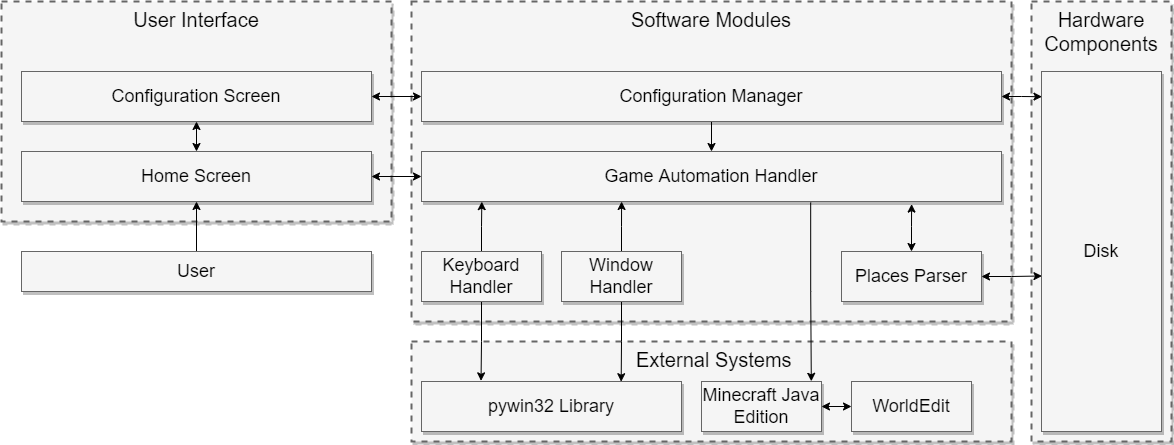

The diagram above was exported from draw.io. Its source (the exported page's mxGraphModel, read from the mxfile embedded in the PNG):
<mxGraphModel dx="1102" dy="1025" grid="1" gridSize="10" guides="1" tooltips="1" connect="1" arrows="1" fold="1" page="1" pageScale="1.5" pageWidth="1169" pageHeight="826" background="none" math="0" shadow="0">
  <root>
    <mxCell id="0" style=";html=1;" />
    <mxCell id="1" style=";html=1;" parent="0" />
    <mxCell id="emvnFGKY0zxnI54BSQaK-5" value="Software Modules" style="whiteSpace=wrap;html=1;shadow=1;fontSize=20;fillColor=#f5f5f5;strokeColor=#666666;strokeWidth=2;dashed=1;verticalAlign=top;" parent="1" vertex="1">
      <mxGeometry x="750" y="230" width="600" height="320" as="geometry" />
    </mxCell>
    <mxCell id="emvnFGKY0zxnI54BSQaK-6" value="Hardware Components" style="whiteSpace=wrap;html=1;shadow=1;fontSize=20;fillColor=#f5f5f5;strokeColor=#666666;strokeWidth=2;dashed=1;verticalAlign=top;" parent="1" vertex="1">
      <mxGeometry x="1370" y="230" width="140" height="440" as="geometry" />
    </mxCell>
    <mxCell id="emvnFGKY0zxnI54BSQaK-7" value="User Interface" style="whiteSpace=wrap;html=1;shadow=1;fontSize=20;fillColor=#f5f5f5;strokeColor=#666666;strokeWidth=2;dashed=1;verticalAlign=top;" parent="1" vertex="1">
      <mxGeometry x="340" y="230" width="390" height="220" as="geometry" />
    </mxCell>
    <mxCell id="emvnFGKY0zxnI54BSQaK-8" value="&amp;nbsp;External Systems" style="whiteSpace=wrap;html=1;shadow=1;fontSize=20;fillColor=#f5f5f5;strokeColor=#666666;strokeWidth=2;dashed=1;verticalAlign=top;align=center;" parent="1" vertex="1">
      <mxGeometry x="750" y="570" width="600" height="100" as="geometry" />
    </mxCell>
    <mxCell id="qKVH1XFnJATvChjzDi5r-32" style="edgeStyle=orthogonalEdgeStyle;rounded=0;orthogonalLoop=1;jettySize=auto;html=1;entryX=0;entryY=0.5;entryDx=0;entryDy=0;startArrow=classic;startFill=1;" parent="1" source="emvnFGKY0zxnI54BSQaK-10" target="qKVH1XFnJATvChjzDi5r-21" edge="1">
      <mxGeometry relative="1" as="geometry" />
    </mxCell>
    <mxCell id="emvnFGKY0zxnI54BSQaK-10" value="Minecraft Java Edition" style="whiteSpace=wrap;html=1;shadow=1;fontSize=18;fillColor=#f5f5f5;strokeColor=#666666;" parent="1" vertex="1">
      <mxGeometry x="1040" y="610" width="120" height="50" as="geometry" />
    </mxCell>
    <mxCell id="emvnFGKY0zxnI54BSQaK-12" value="pywin32 Library" style="whiteSpace=wrap;html=1;shadow=1;fontSize=18;fillColor=#f5f5f5;strokeColor=#666666;" parent="1" vertex="1">
      <mxGeometry x="760" y="610" width="260" height="50" as="geometry" />
    </mxCell>
    <mxCell id="qKVH1XFnJATvChjzDi5r-22" style="edgeStyle=orthogonalEdgeStyle;rounded=0;orthogonalLoop=1;jettySize=auto;html=1;entryX=0.104;entryY=1.003;entryDx=0;entryDy=0;entryPerimeter=0;" parent="1" source="emvnFGKY0zxnI54BSQaK-13" target="emvnFGKY0zxnI54BSQaK-18" edge="1">
      <mxGeometry relative="1" as="geometry" />
    </mxCell>
    <mxCell id="qKVH1XFnJATvChjzDi5r-24" style="edgeStyle=orthogonalEdgeStyle;rounded=0;orthogonalLoop=1;jettySize=auto;html=1;entryX=0.229;entryY=-0.013;entryDx=0;entryDy=0;entryPerimeter=0;" parent="1" source="emvnFGKY0zxnI54BSQaK-13" target="emvnFGKY0zxnI54BSQaK-12" edge="1">
      <mxGeometry relative="1" as="geometry" />
    </mxCell>
    <mxCell id="emvnFGKY0zxnI54BSQaK-13" value="Keyboard Handler" style="whiteSpace=wrap;html=1;shadow=1;fontSize=18;fillColor=#f5f5f5;strokeColor=#666666;" parent="1" vertex="1">
      <mxGeometry x="760" y="480" width="120" height="50" as="geometry" />
    </mxCell>
    <mxCell id="qKVH1XFnJATvChjzDi5r-23" style="edgeStyle=orthogonalEdgeStyle;rounded=0;orthogonalLoop=1;jettySize=auto;html=1;entryX=0.345;entryY=1;entryDx=0;entryDy=0;entryPerimeter=0;" parent="1" source="emvnFGKY0zxnI54BSQaK-15" target="emvnFGKY0zxnI54BSQaK-18" edge="1">
      <mxGeometry relative="1" as="geometry" />
    </mxCell>
    <mxCell id="qKVH1XFnJATvChjzDi5r-25" style="edgeStyle=orthogonalEdgeStyle;rounded=0;orthogonalLoop=1;jettySize=auto;html=1;entryX=0.768;entryY=0.004;entryDx=0;entryDy=0;entryPerimeter=0;" parent="1" source="emvnFGKY0zxnI54BSQaK-15" target="emvnFGKY0zxnI54BSQaK-12" edge="1">
      <mxGeometry relative="1" as="geometry" />
    </mxCell>
    <mxCell id="emvnFGKY0zxnI54BSQaK-15" value="Window Handler" style="whiteSpace=wrap;html=1;shadow=1;fontSize=18;fillColor=#f5f5f5;strokeColor=#666666;" parent="1" vertex="1">
      <mxGeometry x="900" y="480" width="120" height="50" as="geometry" />
    </mxCell>
    <mxCell id="qKVH1XFnJATvChjzDi5r-15" style="edgeStyle=orthogonalEdgeStyle;rounded=0;orthogonalLoop=1;jettySize=auto;html=1;entryX=0;entryY=0.5;entryDx=0;entryDy=0;startArrow=classic;startFill=1;" parent="1" source="emvnFGKY0zxnI54BSQaK-17" target="qKVH1XFnJATvChjzDi5r-8" edge="1">
      <mxGeometry relative="1" as="geometry" />
    </mxCell>
    <mxCell id="emvnFGKY0zxnI54BSQaK-17" value="Configuration Screen" style="whiteSpace=wrap;html=1;shadow=1;fontSize=18;fillColor=#f5f5f5;strokeColor=#666666;" parent="1" vertex="1">
      <mxGeometry x="360" y="300" width="350" height="50" as="geometry" />
    </mxCell>
    <mxCell id="qKVH1XFnJATvChjzDi5r-26" style="edgeStyle=orthogonalEdgeStyle;rounded=0;orthogonalLoop=1;jettySize=auto;html=1;entryX=0.915;entryY=-0.004;entryDx=0;entryDy=0;entryPerimeter=0;exitX=0.671;exitY=1.02;exitDx=0;exitDy=0;exitPerimeter=0;" parent="1" source="emvnFGKY0zxnI54BSQaK-18" target="emvnFGKY0zxnI54BSQaK-10" edge="1">
      <mxGeometry relative="1" as="geometry" />
    </mxCell>
    <mxCell id="emvnFGKY0zxnI54BSQaK-18" value="Game Automation Handler" style="whiteSpace=wrap;html=1;shadow=1;fontSize=18;fillColor=#f5f5f5;strokeColor=#666666;" parent="1" vertex="1">
      <mxGeometry x="760" y="380" width="580" height="50" as="geometry" />
    </mxCell>
    <mxCell id="qKVH1XFnJATvChjzDi5r-27" style="edgeStyle=orthogonalEdgeStyle;rounded=0;orthogonalLoop=1;jettySize=auto;html=1;entryX=0.845;entryY=1.052;entryDx=0;entryDy=0;entryPerimeter=0;startArrow=classic;startFill=1;" parent="1" source="emvnFGKY0zxnI54BSQaK-22" target="emvnFGKY0zxnI54BSQaK-18" edge="1">
      <mxGeometry relative="1" as="geometry" />
    </mxCell>
    <mxCell id="qKVH1XFnJATvChjzDi5r-31" style="edgeStyle=orthogonalEdgeStyle;rounded=0;orthogonalLoop=1;jettySize=auto;html=1;entryX=0.004;entryY=0.568;entryDx=0;entryDy=0;entryPerimeter=0;startArrow=classic;startFill=1;" parent="1" source="emvnFGKY0zxnI54BSQaK-22" target="emvnFGKY0zxnI54BSQaK-34" edge="1">
      <mxGeometry relative="1" as="geometry" />
    </mxCell>
    <mxCell id="emvnFGKY0zxnI54BSQaK-22" value="Places Parser" style="whiteSpace=wrap;html=1;shadow=1;fontSize=18;fillColor=#f5f5f5;strokeColor=#666666;" parent="1" vertex="1">
      <mxGeometry x="1180" y="480" width="140" height="50" as="geometry" />
    </mxCell>
    <mxCell id="emvnFGKY0zxnI54BSQaK-34" value="Disk" style="whiteSpace=wrap;html=1;shadow=1;fontSize=18;fillColor=#f5f5f5;strokeColor=#666666;" parent="1" vertex="1">
      <mxGeometry x="1380" y="300" width="120" height="360" as="geometry" />
    </mxCell>
    <mxCell id="qKVH1XFnJATvChjzDi5r-13" style="edgeStyle=orthogonalEdgeStyle;rounded=0;orthogonalLoop=1;jettySize=auto;html=1;entryX=0.5;entryY=1;entryDx=0;entryDy=0;" parent="1" source="qKVH1XFnJATvChjzDi5r-1" target="qKVH1XFnJATvChjzDi5r-10" edge="1">
      <mxGeometry relative="1" as="geometry" />
    </mxCell>
    <mxCell id="qKVH1XFnJATvChjzDi5r-1" value="User" style="whiteSpace=wrap;html=1;shadow=1;fontSize=18;fillColor=#f5f5f5;strokeColor=#666666;" parent="1" vertex="1">
      <mxGeometry x="360" y="480" width="350" height="40" as="geometry" />
    </mxCell>
    <mxCell id="qKVH1XFnJATvChjzDi5r-9" style="edgeStyle=orthogonalEdgeStyle;rounded=0;orthogonalLoop=1;jettySize=auto;html=1;" parent="1" source="qKVH1XFnJATvChjzDi5r-8" target="emvnFGKY0zxnI54BSQaK-18" edge="1">
      <mxGeometry relative="1" as="geometry" />
    </mxCell>
    <mxCell id="qKVH1XFnJATvChjzDi5r-30" style="edgeStyle=orthogonalEdgeStyle;rounded=0;orthogonalLoop=1;jettySize=auto;html=1;entryX=0.004;entryY=0.07;entryDx=0;entryDy=0;entryPerimeter=0;startArrow=classic;startFill=1;" parent="1" source="qKVH1XFnJATvChjzDi5r-8" target="emvnFGKY0zxnI54BSQaK-34" edge="1">
      <mxGeometry relative="1" as="geometry" />
    </mxCell>
    <mxCell id="qKVH1XFnJATvChjzDi5r-8" value="Configuration Manager" style="whiteSpace=wrap;html=1;shadow=1;fontSize=18;fillColor=#f5f5f5;strokeColor=#666666;" parent="1" vertex="1">
      <mxGeometry x="760" y="300" width="580" height="50" as="geometry" />
    </mxCell>
    <mxCell id="qKVH1XFnJATvChjzDi5r-14" style="edgeStyle=orthogonalEdgeStyle;rounded=0;orthogonalLoop=1;jettySize=auto;html=1;entryX=0.5;entryY=1;entryDx=0;entryDy=0;startArrow=classic;startFill=1;" parent="1" source="qKVH1XFnJATvChjzDi5r-10" target="emvnFGKY0zxnI54BSQaK-17" edge="1">
      <mxGeometry relative="1" as="geometry" />
    </mxCell>
    <mxCell id="qKVH1XFnJATvChjzDi5r-16" style="edgeStyle=orthogonalEdgeStyle;rounded=0;orthogonalLoop=1;jettySize=auto;html=1;startArrow=classic;startFill=1;" parent="1" source="qKVH1XFnJATvChjzDi5r-10" target="emvnFGKY0zxnI54BSQaK-18" edge="1">
      <mxGeometry relative="1" as="geometry" />
    </mxCell>
    <mxCell id="qKVH1XFnJATvChjzDi5r-10" value="Home Screen" style="whiteSpace=wrap;html=1;shadow=1;fontSize=18;fillColor=#f5f5f5;strokeColor=#666666;" parent="1" vertex="1">
      <mxGeometry x="360" y="380" width="350" height="50" as="geometry" />
    </mxCell>
    <mxCell id="qKVH1XFnJATvChjzDi5r-21" value="WorldEdit" style="whiteSpace=wrap;html=1;shadow=1;fontSize=18;fillColor=#f5f5f5;strokeColor=#666666;" parent="1" vertex="1">
      <mxGeometry x="1190" y="610" width="120" height="50" as="geometry" />
    </mxCell>
  </root>
</mxGraphModel>